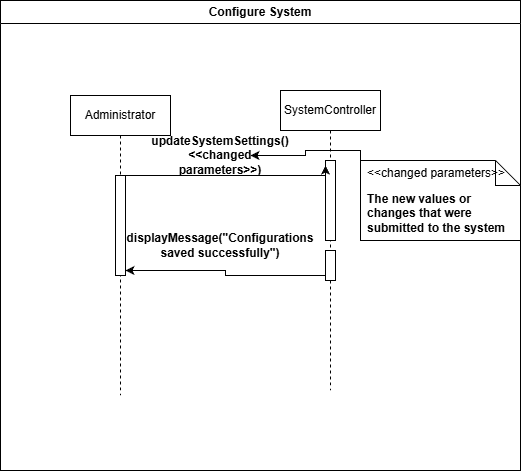

The diagram above was exported from draw.io. Its source (the exported page's mxGraphModel, read from the mxfile embedded in the PNG):
<mxGraphModel dx="1042" dy="634" grid="1" gridSize="10" guides="1" tooltips="1" connect="1" arrows="1" fold="1" page="1" pageScale="1" pageWidth="850" pageHeight="1100" math="0" shadow="0">
  <root>
    <mxCell id="0" />
    <mxCell id="1" parent="0" />
    <mxCell id="Ayl1TPeyrJgOvsHts2sZ-2" parent="1" style="swimlane;whiteSpace=wrap;html=1;swimlaneFillColor=default;" value="Configure System" vertex="1">
      <mxGeometry height="470" width="520" x="180" y="80" as="geometry" />
    </mxCell>
    <mxCell id="Ayl1TPeyrJgOvsHts2sZ-3" parent="Ayl1TPeyrJgOvsHts2sZ-2" style="shape=umlLifeline;perimeter=lifelinePerimeter;whiteSpace=wrap;html=1;container=1;dropTarget=0;collapsible=0;recursiveResize=0;outlineConnect=0;portConstraint=eastwest;newEdgeStyle={&quot;edgeStyle&quot;:&quot;elbowEdgeStyle&quot;,&quot;elbow&quot;:&quot;vertical&quot;,&quot;curved&quot;:0,&quot;rounded&quot;:0};" value="Administrator" vertex="1">
      <mxGeometry height="300" width="100" x="70" y="95" as="geometry" />
    </mxCell>
    <mxCell id="Ayl1TPeyrJgOvsHts2sZ-6" parent="Ayl1TPeyrJgOvsHts2sZ-3" style="html=1;points=[[0,0,0,0,5],[0,1,0,0,-5],[1,0,0,0,5],[1,1,0,0,-5]];perimeter=orthogonalPerimeter;outlineConnect=0;targetShapes=umlLifeline;portConstraint=eastwest;newEdgeStyle={&quot;curved&quot;:0,&quot;rounded&quot;:0};" value="" vertex="1">
      <mxGeometry height="100" width="10" x="45" y="80" as="geometry" />
    </mxCell>
    <mxCell id="Ayl1TPeyrJgOvsHts2sZ-4" parent="Ayl1TPeyrJgOvsHts2sZ-2" style="shape=umlLifeline;perimeter=lifelinePerimeter;whiteSpace=wrap;html=1;container=1;dropTarget=0;collapsible=0;recursiveResize=0;outlineConnect=0;portConstraint=eastwest;newEdgeStyle={&quot;edgeStyle&quot;:&quot;elbowEdgeStyle&quot;,&quot;elbow&quot;:&quot;vertical&quot;,&quot;curved&quot;:0,&quot;rounded&quot;:0};" value="SystemController" vertex="1">
      <mxGeometry height="300" width="100" x="280" y="90" as="geometry" />
    </mxCell>
    <mxCell id="Ayl1TPeyrJgOvsHts2sZ-7" parent="Ayl1TPeyrJgOvsHts2sZ-4" style="html=1;points=[[0,0,0,0,5],[0,1,0,0,-5],[1,0,0,0,5],[1,1,0,0,-5]];perimeter=orthogonalPerimeter;outlineConnect=0;targetShapes=umlLifeline;portConstraint=eastwest;newEdgeStyle={&quot;curved&quot;:0,&quot;rounded&quot;:0};" value="" vertex="1">
      <mxGeometry height="80" width="10" x="45" y="70" as="geometry" />
    </mxCell>
    <mxCell id="Ayl1TPeyrJgOvsHts2sZ-10" parent="Ayl1TPeyrJgOvsHts2sZ-4" style="html=1;points=[[0,0,0,0,5],[0,1,0,0,-5],[1,0,0,0,5],[1,1,0,0,-5]];perimeter=orthogonalPerimeter;outlineConnect=0;targetShapes=umlLifeline;portConstraint=eastwest;newEdgeStyle={&quot;curved&quot;:0,&quot;rounded&quot;:0};" value="" vertex="1">
      <mxGeometry height="30" width="10" x="45" y="160" as="geometry" />
    </mxCell>
    <mxCell id="Ayl1TPeyrJgOvsHts2sZ-8" edge="1" parent="Ayl1TPeyrJgOvsHts2sZ-2" source="Ayl1TPeyrJgOvsHts2sZ-6" style="edgeStyle=orthogonalEdgeStyle;rounded=0;orthogonalLoop=1;jettySize=auto;html=1;curved=0;exitX=1;exitY=0;exitDx=0;exitDy=5;exitPerimeter=0;entryX=0;entryY=0;entryDx=0;entryDy=5;entryPerimeter=0;" target="Ayl1TPeyrJgOvsHts2sZ-7">
      <mxGeometry relative="1" as="geometry">
        <Array as="points">
          <mxPoint x="325" y="175" />
        </Array>
      </mxGeometry>
    </mxCell>
    <mxCell id="Ayl1TPeyrJgOvsHts2sZ-9" parent="Ayl1TPeyrJgOvsHts2sZ-2" style="text;html=1;whiteSpace=wrap;strokeColor=none;fillColor=none;align=center;verticalAlign=middle;rounded=0;" value="&lt;b&gt;updateSystemSettings()&amp;lt;&amp;lt;changed parameters&amp;gt;&amp;gt;)&lt;/b&gt;" vertex="1">
      <mxGeometry height="30" width="60" x="190" y="140" as="geometry" />
    </mxCell>
    <mxCell id="Ayl1TPeyrJgOvsHts2sZ-11" edge="1" parent="Ayl1TPeyrJgOvsHts2sZ-2" source="Ayl1TPeyrJgOvsHts2sZ-10" style="edgeStyle=orthogonalEdgeStyle;rounded=0;orthogonalLoop=1;jettySize=auto;html=1;curved=0;exitX=0;exitY=1;exitDx=0;exitDy=-5;exitPerimeter=0;entryX=1;entryY=1;entryDx=0;entryDy=-5;entryPerimeter=0;" target="Ayl1TPeyrJgOvsHts2sZ-6">
      <mxGeometry relative="1" as="geometry" />
    </mxCell>
    <mxCell id="Ayl1TPeyrJgOvsHts2sZ-12" parent="Ayl1TPeyrJgOvsHts2sZ-2" style="text;html=1;whiteSpace=wrap;strokeColor=none;fillColor=none;align=center;verticalAlign=middle;rounded=0;" value="&lt;b&gt;displayMessage(&quot;Configurations saved successfully&quot;)&lt;/b&gt;" vertex="1">
      <mxGeometry height="30" width="60" x="190" y="230" as="geometry" />
    </mxCell>
    <mxCell id="Ayl1TPeyrJgOvsHts2sZ-13" parent="Ayl1TPeyrJgOvsHts2sZ-2" style="shape=note2;boundedLbl=1;whiteSpace=wrap;html=1;size=25;verticalAlign=top;align=left;spacingLeft=5;" value="&lt;b&gt;The new values or changes that were submitted to the system&lt;/b&gt;" vertex="1">
      <mxGeometry height="80" width="160" x="360" y="160" as="geometry" />
    </mxCell>
    <mxCell id="Ayl1TPeyrJgOvsHts2sZ-14" parent="Ayl1TPeyrJgOvsHts2sZ-13" style="resizeWidth=1;part=1;strokeColor=none;fillColor=none;align=left;spacingLeft=5;html=1;whiteSpace=wrap;" value="&amp;lt;&amp;lt;changed parameters&amp;gt;&amp;gt;" vertex="1">
      <mxGeometry height="25" relative="1" width="160" as="geometry" />
    </mxCell>
    <mxCell id="Ayl1TPeyrJgOvsHts2sZ-16" edge="1" parent="Ayl1TPeyrJgOvsHts2sZ-2" source="Ayl1TPeyrJgOvsHts2sZ-14" style="edgeStyle=orthogonalEdgeStyle;rounded=0;orthogonalLoop=1;jettySize=auto;html=1;exitX=0;exitY=0.5;exitDx=0;exitDy=0;" target="Ayl1TPeyrJgOvsHts2sZ-9">
      <mxGeometry relative="1" as="geometry">
        <Array as="points">
          <mxPoint x="360" y="150" />
          <mxPoint x="305" y="150" />
          <mxPoint x="305" y="155" />
        </Array>
      </mxGeometry>
    </mxCell>
  </root>
</mxGraphModel>